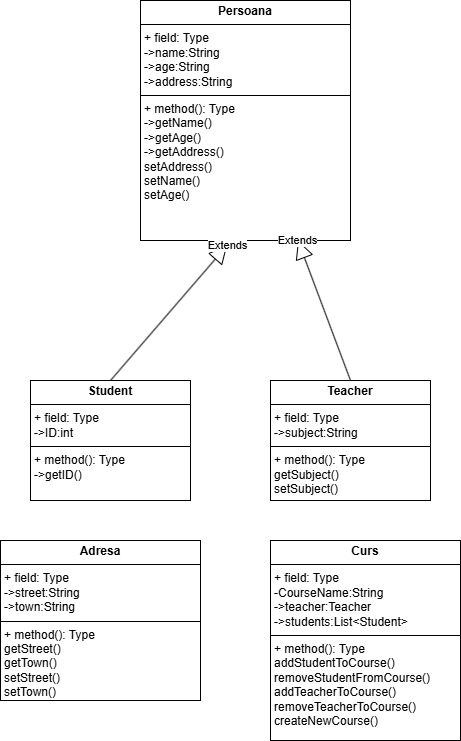

The diagram above was exported from draw.io. Its source (the exported page's mxGraphModel, read from the mxfile embedded in the PNG):
<mxGraphModel dx="1050" dy="557" grid="1" gridSize="10" guides="1" tooltips="1" connect="1" arrows="1" fold="1" page="1" pageScale="1" pageWidth="850" pageHeight="1100" math="0" shadow="0">
  <root>
    <mxCell id="0" />
    <mxCell id="1" parent="0" />
    <mxCell id="9eyz1aNdokfWzvfvaXie-6" value="&lt;p style=&quot;margin:0px;margin-top:4px;text-align:center;&quot;&gt;&lt;b&gt;Persoana&lt;/b&gt;&lt;/p&gt;&lt;hr size=&quot;1&quot; style=&quot;border-style:solid;&quot;&gt;&lt;p style=&quot;margin:0px;margin-left:4px;&quot;&gt;+ field: Type&lt;/p&gt;&lt;p style=&quot;margin:0px;margin-left:4px;&quot;&gt;-&amp;gt;name:String&lt;/p&gt;&lt;p style=&quot;margin:0px;margin-left:4px;&quot;&gt;-&amp;gt;age:String&lt;/p&gt;&lt;p style=&quot;margin:0px;margin-left:4px;&quot;&gt;-&amp;gt;address:String&lt;/p&gt;&lt;hr size=&quot;1&quot; style=&quot;border-style:solid;&quot;&gt;&lt;p style=&quot;margin:0px;margin-left:4px;&quot;&gt;+ method(): Type&lt;/p&gt;&lt;p style=&quot;margin:0px;margin-left:4px;&quot;&gt;-&amp;gt;getName()&lt;/p&gt;&lt;p style=&quot;margin:0px;margin-left:4px;&quot;&gt;-&amp;gt;getAge()&lt;/p&gt;&lt;p style=&quot;margin:0px;margin-left:4px;&quot;&gt;-&amp;gt;getAddress()&lt;/p&gt;&lt;p style=&quot;margin:0px;margin-left:4px;&quot;&gt;setAddress()&lt;/p&gt;&lt;p style=&quot;margin:0px;margin-left:4px;&quot;&gt;setName()&lt;/p&gt;&lt;p style=&quot;margin:0px;margin-left:4px;&quot;&gt;setAge(&lt;span style=&quot;background-color: transparent; color: light-dark(rgb(0, 0, 0), rgb(255, 255, 255));&quot;&gt;)&lt;/span&gt;&lt;/p&gt;&lt;p style=&quot;margin:0px;margin-left:4px;&quot;&gt;&lt;br&gt;&lt;/p&gt;" style="verticalAlign=top;align=left;overflow=fill;html=1;whiteSpace=wrap;" vertex="1" parent="1">
      <mxGeometry x="270" y="60" width="210" height="240" as="geometry" />
    </mxCell>
    <mxCell id="9eyz1aNdokfWzvfvaXie-7" value="Extends" style="endArrow=block;endSize=16;endFill=0;html=1;rounded=0;exitX=0.5;exitY=0;exitDx=0;exitDy=0;entryX=0.413;entryY=1.02;entryDx=0;entryDy=0;entryPerimeter=0;" edge="1" parent="1" source="9eyz1aNdokfWzvfvaXie-8" target="9eyz1aNdokfWzvfvaXie-6">
      <mxGeometry x="1" width="160" relative="1" as="geometry">
        <mxPoint x="300" y="440" as="sourcePoint" />
        <mxPoint x="320" y="350" as="targetPoint" />
        <mxPoint as="offset" />
      </mxGeometry>
    </mxCell>
    <mxCell id="9eyz1aNdokfWzvfvaXie-8" value="&lt;p style=&quot;margin:0px;margin-top:4px;text-align:center;&quot;&gt;&lt;b&gt;Student&lt;/b&gt;&lt;/p&gt;&lt;hr size=&quot;1&quot; style=&quot;border-style:solid;&quot;&gt;&lt;p style=&quot;margin:0px;margin-left:4px;&quot;&gt;+ field: Type&lt;/p&gt;&lt;p style=&quot;margin:0px;margin-left:4px;&quot;&gt;-&amp;gt;ID:int&lt;/p&gt;&lt;hr size=&quot;1&quot; style=&quot;border-style:solid;&quot;&gt;&lt;p style=&quot;margin:0px;margin-left:4px;&quot;&gt;+ method(): Type&lt;/p&gt;&lt;p style=&quot;margin:0px;margin-left:4px;&quot;&gt;-&amp;gt;getID()&lt;/p&gt;" style="verticalAlign=top;align=left;overflow=fill;html=1;whiteSpace=wrap;" vertex="1" parent="1">
      <mxGeometry x="160" y="440" width="160" height="120" as="geometry" />
    </mxCell>
    <mxCell id="9eyz1aNdokfWzvfvaXie-9" value="Extends" style="endArrow=block;endSize=16;endFill=0;html=1;rounded=0;entryX=0.75;entryY=1;entryDx=0;entryDy=0;exitX=0.5;exitY=0;exitDx=0;exitDy=0;" edge="1" parent="1" source="9eyz1aNdokfWzvfvaXie-10" target="9eyz1aNdokfWzvfvaXie-6">
      <mxGeometry x="1" width="160" relative="1" as="geometry">
        <mxPoint x="410" y="440" as="sourcePoint" />
        <mxPoint x="370" y="350" as="targetPoint" />
        <mxPoint as="offset" />
      </mxGeometry>
    </mxCell>
    <mxCell id="9eyz1aNdokfWzvfvaXie-10" value="&lt;p style=&quot;margin:0px;margin-top:4px;text-align:center;&quot;&gt;&lt;b&gt;Teacher&lt;/b&gt;&lt;/p&gt;&lt;hr size=&quot;1&quot; style=&quot;border-style:solid;&quot;&gt;&lt;p style=&quot;margin:0px;margin-left:4px;&quot;&gt;+ field: Type&lt;/p&gt;&lt;p style=&quot;margin:0px;margin-left:4px;&quot;&gt;-&amp;gt;subject:String&lt;/p&gt;&lt;hr size=&quot;1&quot; style=&quot;border-style:solid;&quot;&gt;&lt;p style=&quot;margin:0px;margin-left:4px;&quot;&gt;+ method(): Type&lt;/p&gt;&lt;p style=&quot;margin:0px;margin-left:4px;&quot;&gt;getSubject()&lt;/p&gt;&lt;p style=&quot;margin:0px;margin-left:4px;&quot;&gt;setSubject()&lt;/p&gt;" style="verticalAlign=top;align=left;overflow=fill;html=1;whiteSpace=wrap;" vertex="1" parent="1">
      <mxGeometry x="400" y="440" width="160" height="120" as="geometry" />
    </mxCell>
    <mxCell id="9eyz1aNdokfWzvfvaXie-11" value="&lt;p style=&quot;margin:0px;margin-top:4px;text-align:center;&quot;&gt;&lt;b&gt;Adresa&lt;/b&gt;&lt;/p&gt;&lt;hr size=&quot;1&quot; style=&quot;border-style:solid;&quot;&gt;&lt;p style=&quot;margin:0px;margin-left:4px;&quot;&gt;+ field: Type&lt;/p&gt;&lt;p style=&quot;margin:0px;margin-left:4px;&quot;&gt;-&amp;gt;street:String&lt;/p&gt;&lt;p style=&quot;margin:0px;margin-left:4px;&quot;&gt;-&amp;gt;town:String&lt;/p&gt;&lt;hr size=&quot;1&quot; style=&quot;border-style:solid;&quot;&gt;&lt;p style=&quot;margin:0px;margin-left:4px;&quot;&gt;+ method(): Type&lt;/p&gt;&lt;p style=&quot;margin:0px;margin-left:4px;&quot;&gt;getStreet()&lt;/p&gt;&lt;p style=&quot;margin:0px;margin-left:4px;&quot;&gt;getTown()&lt;/p&gt;&lt;p style=&quot;margin:0px;margin-left:4px;&quot;&gt;setStreet()&lt;/p&gt;&lt;p style=&quot;margin:0px;margin-left:4px;&quot;&gt;setTown()&lt;/p&gt;" style="verticalAlign=top;align=left;overflow=fill;html=1;whiteSpace=wrap;" vertex="1" parent="1">
      <mxGeometry x="130" y="600" width="200" height="160" as="geometry" />
    </mxCell>
    <mxCell id="9eyz1aNdokfWzvfvaXie-12" value="&lt;p style=&quot;margin:0px;margin-top:4px;text-align:center;&quot;&gt;&lt;b&gt;Curs&lt;/b&gt;&lt;/p&gt;&lt;hr size=&quot;1&quot; style=&quot;border-style:solid;&quot;&gt;&lt;p style=&quot;margin:0px;margin-left:4px;&quot;&gt;+ field: Type&lt;/p&gt;&lt;p style=&quot;margin:0px;margin-left:4px;&quot;&gt;-CourseName:String&lt;/p&gt;&lt;p style=&quot;margin:0px;margin-left:4px;&quot;&gt;-&amp;gt;teacher:Teacher&lt;/p&gt;&lt;p style=&quot;margin:0px;margin-left:4px;&quot;&gt;-&amp;gt;students:List&amp;lt;Student&amp;gt;&lt;/p&gt;&lt;hr size=&quot;1&quot; style=&quot;border-style:solid;&quot;&gt;&lt;p style=&quot;margin:0px;margin-left:4px;&quot;&gt;+ method(): Type&lt;/p&gt;&lt;p style=&quot;margin:0px;margin-left:4px;&quot;&gt;addStudentToCourse()&lt;/p&gt;&lt;p style=&quot;margin:0px;margin-left:4px;&quot;&gt;removeStudentFromCourse()&lt;/p&gt;&lt;p style=&quot;margin:0px;margin-left:4px;&quot;&gt;addTeacherToCourse()&lt;/p&gt;&lt;p style=&quot;margin:0px;margin-left:4px;&quot;&gt;removeTeacherToCourse()&lt;/p&gt;&lt;p style=&quot;margin:0px;margin-left:4px;&quot;&gt;createNewCourse()&lt;/p&gt;&lt;p style=&quot;margin:0px;margin-left:4px;&quot;&gt;&lt;br&gt;&lt;/p&gt;&lt;p style=&quot;margin:0px;margin-left:4px;&quot;&gt;&lt;br&gt;&lt;/p&gt;" style="verticalAlign=top;align=left;overflow=fill;html=1;whiteSpace=wrap;" vertex="1" parent="1">
      <mxGeometry x="400" y="600" width="190" height="200" as="geometry" />
    </mxCell>
  </root>
</mxGraphModel>